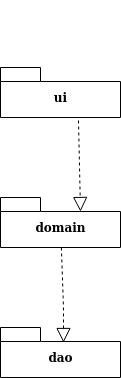

The diagram above was exported from draw.io. Its source (the exported page's mxGraphModel, read from the mxfile embedded in the PNG):
<mxGraphModel dx="1422" dy="704" grid="0" gridSize="10" guides="1" tooltips="1" connect="1" arrows="1" fold="1" page="1" pageScale="1" pageWidth="827" pageHeight="1169" math="0" shadow="0">
  <root>
    <mxCell id="0" />
    <mxCell id="1" parent="0" />
    <mxCell id="JztyUo7wVFIb5bBhMnwi-3" style="edgeStyle=orthogonalEdgeStyle;rounded=0;orthogonalLoop=1;jettySize=auto;html=1;exitX=0.5;exitY=1;exitDx=0;exitDy=0;exitPerimeter=0;" parent="1" edge="1">
      <mxGeometry relative="1" as="geometry">
        <mxPoint x="160" y="230" as="sourcePoint" />
        <mxPoint x="160" y="230" as="targetPoint" />
      </mxGeometry>
    </mxCell>
    <mxCell id="JztyUo7wVFIb5bBhMnwi-7" value="ui" style="shape=folder;fontStyle=1;spacingTop=10;tabWidth=40;tabHeight=14;tabPosition=left;html=1;" parent="1" vertex="1">
      <mxGeometry x="110" y="290" width="120" height="50" as="geometry" />
    </mxCell>
    <mxCell id="JztyUo7wVFIb5bBhMnwi-8" value="domain" style="shape=folder;fontStyle=1;spacingTop=10;tabWidth=40;tabHeight=14;tabPosition=left;html=1;" parent="1" vertex="1">
      <mxGeometry x="110" y="420" width="120" height="50" as="geometry" />
    </mxCell>
    <mxCell id="JztyUo7wVFIb5bBhMnwi-10" value="dao" style="shape=folder;fontStyle=1;spacingTop=10;tabWidth=40;tabHeight=14;tabPosition=left;html=1;" parent="1" vertex="1">
      <mxGeometry x="110" y="550" width="120" height="50" as="geometry" />
    </mxCell>
    <mxCell id="JztyUo7wVFIb5bBhMnwi-18" value="" style="endArrow=block;dashed=1;endFill=0;endSize=12;html=1;fontColor=none;entryX=0;entryY=0;entryDx=80;entryDy=14;entryPerimeter=0;exitX=0.65;exitY=1.06;exitDx=0;exitDy=0;exitPerimeter=0;" parent="1" source="JztyUo7wVFIb5bBhMnwi-7" target="JztyUo7wVFIb5bBhMnwi-8" edge="1">
      <mxGeometry width="160" relative="1" as="geometry">
        <mxPoint x="60" y="320" as="sourcePoint" />
        <mxPoint x="220" y="320" as="targetPoint" />
      </mxGeometry>
    </mxCell>
    <mxCell id="JztyUo7wVFIb5bBhMnwi-19" value="" style="edgeStyle=none;html=1;endSize=12;endArrow=block;endFill=0;dashed=1;fontColor=none;entryX=0.525;entryY=0.3;entryDx=0;entryDy=0;entryPerimeter=0;" parent="1" source="JztyUo7wVFIb5bBhMnwi-8" target="JztyUo7wVFIb5bBhMnwi-10" edge="1">
      <mxGeometry width="160" relative="1" as="geometry">
        <mxPoint x="190" y="480" as="sourcePoint" />
        <mxPoint x="250" y="510" as="targetPoint" />
        <Array as="points">
          <mxPoint x="173" y="530" />
        </Array>
      </mxGeometry>
    </mxCell>
  </root>
</mxGraphModel>